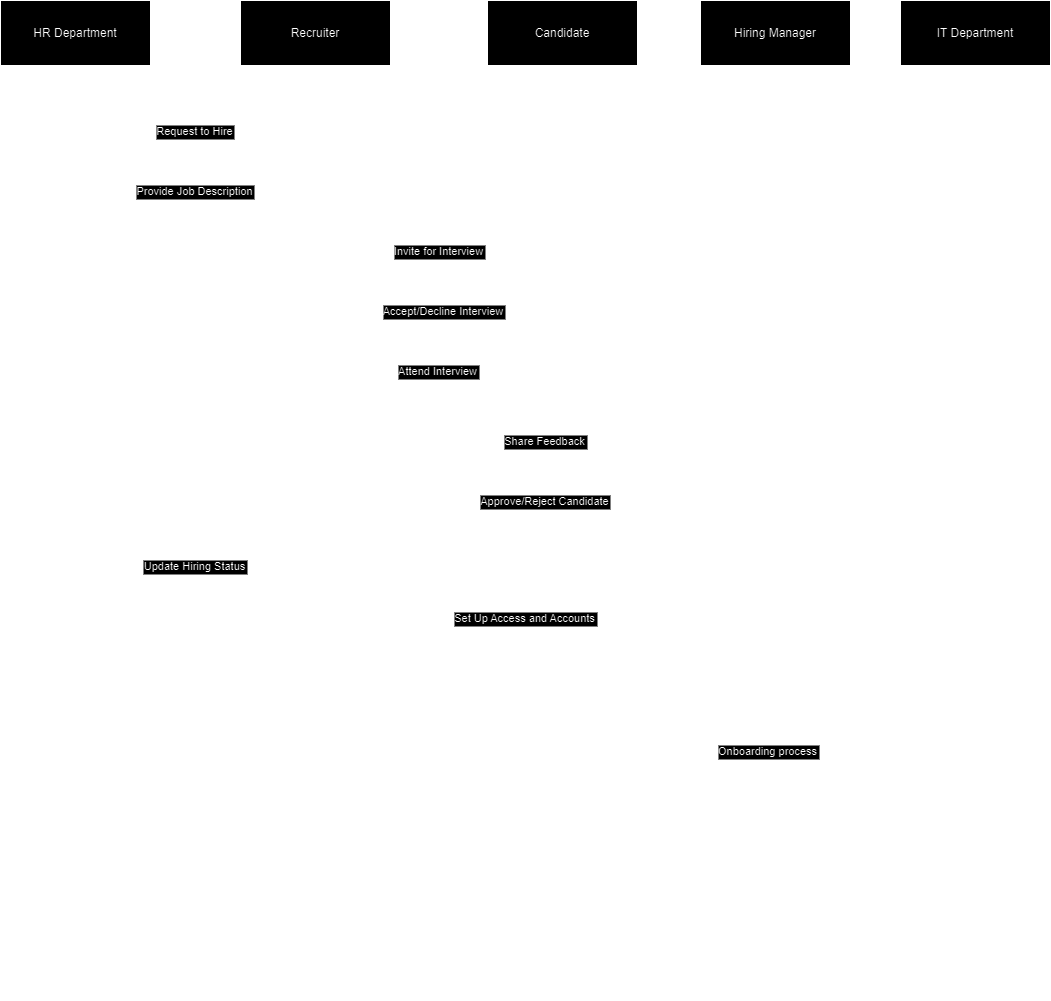

The diagram above was exported from draw.io. Its source (the exported page's mxGraphModel, read from the mxfile embedded in the PNG):
<mxGraphModel dx="2074" dy="1144" grid="1" gridSize="10" guides="1" tooltips="1" connect="1" arrows="1" fold="1" page="1" pageScale="1" pageWidth="850" pageHeight="1100" background="#ffffff" math="0" shadow="0">
  <root>
    <mxCell id="0" />
    <mxCell id="1" parent="0" />
    <mxCell id="2" value="HR Department" style="shape=umlLifeline;perimeter=lifelinePerimeter;whiteSpace=wrap;container=1;dropTarget=0;collapsible=0;recursiveResize=0;outlineConnect=0;portConstraint=eastwest;newEdgeStyle={&quot;edgeStyle&quot;:&quot;elbowEdgeStyle&quot;,&quot;elbow&quot;:&quot;vertical&quot;,&quot;curved&quot;:0,&quot;rounded&quot;:0};size=65;" parent="1" vertex="1">
      <mxGeometry width="150" height="1000" as="geometry" />
    </mxCell>
    <mxCell id="3" value="Recruiter" style="shape=umlLifeline;perimeter=lifelinePerimeter;whiteSpace=wrap;container=1;dropTarget=0;collapsible=0;recursiveResize=0;outlineConnect=0;portConstraint=eastwest;newEdgeStyle={&quot;edgeStyle&quot;:&quot;elbowEdgeStyle&quot;,&quot;elbow&quot;:&quot;vertical&quot;,&quot;curved&quot;:0,&quot;rounded&quot;:0};size=65;" parent="1" vertex="1">
      <mxGeometry x="240" width="150" height="1000" as="geometry" />
    </mxCell>
    <mxCell id="4" value="Candidate" style="shape=umlLifeline;perimeter=lifelinePerimeter;whiteSpace=wrap;container=1;dropTarget=0;collapsible=0;recursiveResize=0;outlineConnect=0;portConstraint=eastwest;newEdgeStyle={&quot;edgeStyle&quot;:&quot;elbowEdgeStyle&quot;,&quot;elbow&quot;:&quot;vertical&quot;,&quot;curved&quot;:0,&quot;rounded&quot;:0};size=65;" parent="1" vertex="1">
      <mxGeometry x="487" width="150" height="1000" as="geometry" />
    </mxCell>
    <mxCell id="5" value="Hiring Manager" style="shape=umlLifeline;perimeter=lifelinePerimeter;whiteSpace=wrap;container=1;dropTarget=0;collapsible=0;recursiveResize=0;outlineConnect=0;portConstraint=eastwest;newEdgeStyle={&quot;edgeStyle&quot;:&quot;elbowEdgeStyle&quot;,&quot;elbow&quot;:&quot;vertical&quot;,&quot;curved&quot;:0,&quot;rounded&quot;:0};size=65;" parent="1" vertex="1">
      <mxGeometry x="700" width="150" height="1000" as="geometry" />
    </mxCell>
    <mxCell id="6" value="IT Department" style="shape=umlLifeline;perimeter=lifelinePerimeter;whiteSpace=wrap;container=1;dropTarget=0;collapsible=0;recursiveResize=0;outlineConnect=0;portConstraint=eastwest;newEdgeStyle={&quot;edgeStyle&quot;:&quot;elbowEdgeStyle&quot;,&quot;elbow&quot;:&quot;vertical&quot;,&quot;curved&quot;:0,&quot;rounded&quot;:0};size=65;" parent="1" vertex="1">
      <mxGeometry x="900" width="150" height="1000" as="geometry" />
    </mxCell>
    <mxCell id="7" value="Request to Hire" style="verticalAlign=bottom;endArrow=block;edgeStyle=elbowEdgeStyle;elbow=vertical;curved=0;rounded=0;endArrow=none;" parent="1" edge="1">
      <mxGeometry relative="1" as="geometry">
        <Array as="points">
          <mxPoint x="205" y="140" />
        </Array>
        <mxPoint x="74.5" y="140" as="sourcePoint" />
        <mxPoint x="314.5" y="140" as="targetPoint" />
      </mxGeometry>
    </mxCell>
    <mxCell id="8" value="Provide Job Description" style="verticalAlign=bottom;endArrow=block;edgeStyle=elbowEdgeStyle;elbow=vertical;curved=0;rounded=0;endArrow=none;" parent="1" edge="1">
      <mxGeometry relative="1" as="geometry">
        <Array as="points">
          <mxPoint x="205" y="200" />
        </Array>
        <mxPoint x="74.5" y="200" as="sourcePoint" />
        <mxPoint x="314.5" y="200" as="targetPoint" />
      </mxGeometry>
    </mxCell>
    <mxCell id="10" value="Invite for Interview" style="verticalAlign=bottom;endArrow=block;edgeStyle=elbowEdgeStyle;elbow=vertical;curved=0;rounded=0;endArrow=none;" parent="1" edge="1">
      <mxGeometry relative="1" as="geometry">
        <Array as="points">
          <mxPoint x="449" y="260" />
        </Array>
        <mxPoint x="314.5" y="260" as="sourcePoint" />
        <mxPoint x="561.5" y="260" as="targetPoint" />
      </mxGeometry>
    </mxCell>
    <mxCell id="11" value="Accept/Decline Interview" style="verticalAlign=bottom;endArrow=block;edgeStyle=elbowEdgeStyle;elbow=vertical;curved=0;rounded=0;endArrow=none;" parent="1" edge="1">
      <mxGeometry relative="1" as="geometry">
        <Array as="points">
          <mxPoint x="454.5" y="320" />
        </Array>
        <mxPoint x="567" y="320" as="sourcePoint" />
        <mxPoint x="320" y="320" as="targetPoint" />
      </mxGeometry>
    </mxCell>
    <mxCell id="13" value="Attend Interview" style="verticalAlign=bottom;endArrow=block;edgeStyle=elbowEdgeStyle;elbow=vertical;curved=0;rounded=0;endArrow=none;" parent="1" edge="1">
      <mxGeometry relative="1" as="geometry">
        <Array as="points">
          <mxPoint x="449" y="380" />
        </Array>
        <mxPoint x="561.5" y="380" as="sourcePoint" />
        <mxPoint x="314.5" y="380" as="targetPoint" />
      </mxGeometry>
    </mxCell>
    <mxCell id="14" value="Share Feedback" style="verticalAlign=bottom;endArrow=block;edgeStyle=elbowEdgeStyle;elbow=vertical;curved=0;rounded=0;endArrow=none;" parent="1" edge="1">
      <mxGeometry relative="1" as="geometry">
        <Array as="points">
          <mxPoint x="555" y="450" />
        </Array>
        <mxPoint x="314.5" y="450" as="sourcePoint" />
        <mxPoint x="774.5" y="450" as="targetPoint" />
      </mxGeometry>
    </mxCell>
    <mxCell id="15" value="Approve/Reject Candidate" style="verticalAlign=bottom;endArrow=block;edgeStyle=elbowEdgeStyle;elbow=vertical;curved=0;rounded=0;endArrow=none;" parent="1" edge="1">
      <mxGeometry relative="1" as="geometry">
        <Array as="points">
          <mxPoint x="555" y="510" />
        </Array>
        <mxPoint x="774.5" y="510" as="sourcePoint" />
        <mxPoint x="314.5" y="510" as="targetPoint" />
      </mxGeometry>
    </mxCell>
    <mxCell id="16" value="Update Hiring Status" style="verticalAlign=bottom;endArrow=block;edgeStyle=elbowEdgeStyle;elbow=vertical;curved=0;rounded=0;endArrow=none;" parent="1" source="3" target="2" edge="1">
      <mxGeometry relative="1" as="geometry">
        <Array as="points">
          <mxPoint x="205" y="575" />
        </Array>
      </mxGeometry>
    </mxCell>
    <mxCell id="17" value="Set Up Access and Accounts" style="verticalAlign=bottom;endArrow=block;edgeStyle=elbowEdgeStyle;elbow=vertical;curved=0;rounded=0;endArrow=none;" parent="1" source="2" target="6" edge="1">
      <mxGeometry relative="1" as="geometry">
        <Array as="points">
          <mxPoint x="535" y="627" />
        </Array>
      </mxGeometry>
    </mxCell>
    <mxCell id="_hRvs-oAuRdGWbvzvv3m-23" value="Onboarding process" style="verticalAlign=bottom;endArrow=block;edgeStyle=elbowEdgeStyle;elbow=vertical;curved=0;rounded=0;endArrow=none;" parent="1" edge="1">
      <mxGeometry relative="1" as="geometry">
        <Array as="points">
          <mxPoint x="814" y="760" />
        </Array>
        <mxPoint x="974.5" y="760" as="sourcePoint" />
        <mxPoint x="560" y="760" as="targetPoint" />
      </mxGeometry>
    </mxCell>
  </root>
</mxGraphModel>